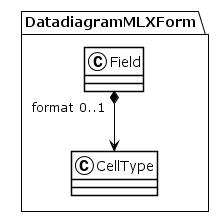

The diagram above was rendered by PlantUML. Its source (embedded in the PNG):
@startuml
!theme plain
package DatadiagramMLXForm {
class Field {
}
Field "format 0..1" *--> CellType
class CellType {
}
}
@enduml